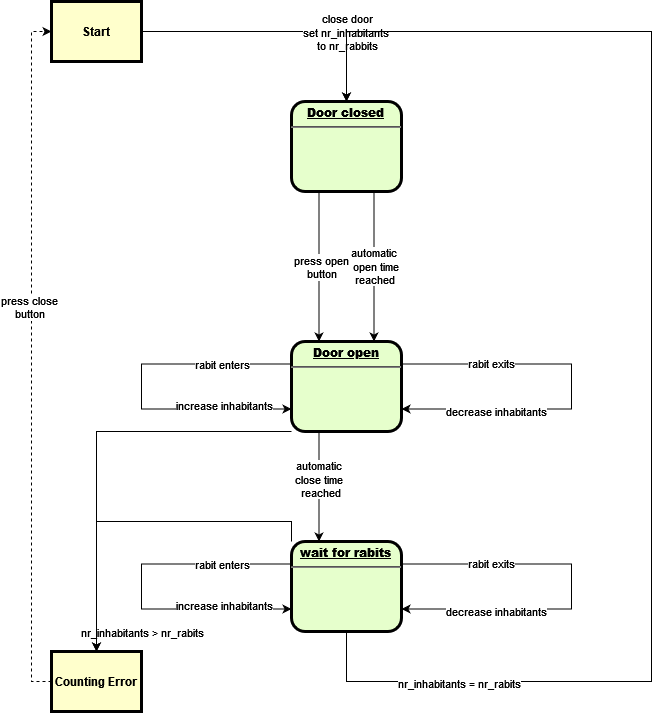

The diagram above was exported from draw.io. Its source (the exported page's mxGraphModel, read from the mxfile embedded in the PNG):
<mxGraphModel dx="1617" dy="1106" grid="1" gridSize="10" guides="1" tooltips="1" connect="1" arrows="1" fold="1" page="1" pageScale="1" pageWidth="826" pageHeight="1169" background="none" math="0" shadow="0">
  <root>
    <mxCell id="0" />
    <mxCell id="1" parent="0" />
    <mxCell id="iIBplqzZ6nTYUZRlm0S1-133" style="edgeStyle=orthogonalEdgeStyle;rounded=0;orthogonalLoop=1;jettySize=auto;html=1;exitX=0;exitY=0.5;exitDx=0;exitDy=0;entryX=0;entryY=0.5;entryDx=0;entryDy=0;dashed=1;" parent="1" source="3" target="iIBplqzZ6nTYUZRlm0S1-96" edge="1">
      <mxGeometry relative="1" as="geometry" />
    </mxCell>
    <mxCell id="iIBplqzZ6nTYUZRlm0S1-134" value="&lt;div&gt;press close&amp;nbsp;&lt;/div&gt;&lt;div&gt;button&lt;br&gt;&lt;/div&gt;" style="edgeLabel;html=1;align=center;verticalAlign=middle;resizable=0;points=[];" parent="iIBplqzZ6nTYUZRlm0S1-133" connectable="0" vertex="1">
      <mxGeometry x="0.1449" y="2" relative="1" as="geometry">
        <mxPoint as="offset" />
      </mxGeometry>
    </mxCell>
    <mxCell id="3" value="Counting Error" style="whiteSpace=wrap;align=center;verticalAlign=middle;fontStyle=1;strokeWidth=3;fillColor=#FFFFCC" parent="1" vertex="1">
      <mxGeometry x="40" y="700" width="90" height="60" as="geometry" />
    </mxCell>
    <mxCell id="iIBplqzZ6nTYUZRlm0S1-98" style="edgeStyle=orthogonalEdgeStyle;rounded=0;orthogonalLoop=1;jettySize=auto;html=1;exitX=1;exitY=0.5;exitDx=0;exitDy=0;entryX=0.5;entryY=0;entryDx=0;entryDy=0;" parent="1" source="iIBplqzZ6nTYUZRlm0S1-96" target="iIBplqzZ6nTYUZRlm0S1-97" edge="1">
      <mxGeometry relative="1" as="geometry" />
    </mxCell>
    <mxCell id="iIBplqzZ6nTYUZRlm0S1-99" value="&lt;div&gt;close door&lt;/div&gt;&lt;div&gt;set nr_inhabitants&amp;nbsp;&lt;/div&gt;&lt;div&gt;to nr_rabbits&lt;/div&gt;" style="edgeLabel;html=1;align=center;verticalAlign=middle;resizable=0;points=[];" parent="iIBplqzZ6nTYUZRlm0S1-98" connectable="0" vertex="1">
      <mxGeometry x="-0.0545" y="-4" relative="1" as="geometry">
        <mxPoint x="75" y="-4" as="offset" />
      </mxGeometry>
    </mxCell>
    <mxCell id="iIBplqzZ6nTYUZRlm0S1-96" value="Start" style="whiteSpace=wrap;align=center;verticalAlign=middle;fontStyle=1;strokeWidth=3;fillColor=#FFFFCC" parent="1" vertex="1">
      <mxGeometry x="40" y="50" width="90" height="60" as="geometry" />
    </mxCell>
    <mxCell id="iIBplqzZ6nTYUZRlm0S1-100" style="edgeStyle=orthogonalEdgeStyle;rounded=0;orthogonalLoop=1;jettySize=auto;html=1;exitX=0.25;exitY=1;exitDx=0;exitDy=0;entryX=0.25;entryY=0;entryDx=0;entryDy=0;" parent="1" source="iIBplqzZ6nTYUZRlm0S1-97" target="iIBplqzZ6nTYUZRlm0S1-101" edge="1">
      <mxGeometry relative="1" as="geometry">
        <mxPoint x="335" y="360" as="targetPoint" />
      </mxGeometry>
    </mxCell>
    <mxCell id="iIBplqzZ6nTYUZRlm0S1-102" value="&lt;div&gt;press open&lt;/div&gt;&lt;div&gt;button&lt;/div&gt;" style="edgeLabel;html=1;align=center;verticalAlign=middle;resizable=0;points=[];" parent="iIBplqzZ6nTYUZRlm0S1-100" connectable="0" vertex="1">
      <mxGeometry y="2" relative="1" as="geometry">
        <mxPoint as="offset" />
      </mxGeometry>
    </mxCell>
    <mxCell id="iIBplqzZ6nTYUZRlm0S1-97" value="&lt;p style=&quot;margin: 0px; margin-top: 4px; text-align: center; text-decoration: underline;&quot;&gt;&lt;strong&gt;Door closed&lt;br&gt;&lt;/strong&gt;&lt;/p&gt;&lt;hr&gt;&lt;p style=&quot;margin: 0px; margin-left: 8px;&quot;&gt;&lt;br&gt;&lt;/p&gt;" style="verticalAlign=middle;align=center;overflow=fill;fontSize=12;fontFamily=Helvetica;html=1;rounded=1;fontStyle=1;strokeWidth=3;fillColor=#E6FFCC" parent="1" vertex="1">
      <mxGeometry x="280" y="150" width="110" height="90" as="geometry" />
    </mxCell>
    <mxCell id="iIBplqzZ6nTYUZRlm0S1-119" style="edgeStyle=orthogonalEdgeStyle;rounded=0;orthogonalLoop=1;jettySize=auto;html=1;exitX=0.25;exitY=1;exitDx=0;exitDy=0;entryX=0.25;entryY=0;entryDx=0;entryDy=0;" parent="1" source="iIBplqzZ6nTYUZRlm0S1-101" target="iIBplqzZ6nTYUZRlm0S1-118" edge="1">
      <mxGeometry relative="1" as="geometry" />
    </mxCell>
    <mxCell id="iIBplqzZ6nTYUZRlm0S1-120" value="&lt;div&gt;automatic&amp;nbsp;&lt;/div&gt;&lt;div&gt;close time&amp;nbsp;&lt;/div&gt;&lt;div&gt;reached&lt;/div&gt;" style="edgeLabel;html=1;align=center;verticalAlign=middle;resizable=0;points=[];" parent="iIBplqzZ6nTYUZRlm0S1-119" connectable="0" vertex="1">
      <mxGeometry x="-0.1455" y="1" relative="1" as="geometry">
        <mxPoint as="offset" />
      </mxGeometry>
    </mxCell>
    <mxCell id="iIBplqzZ6nTYUZRlm0S1-121" style="edgeStyle=orthogonalEdgeStyle;rounded=0;orthogonalLoop=1;jettySize=auto;html=1;exitX=0;exitY=1;exitDx=0;exitDy=0;entryX=0.5;entryY=0;entryDx=0;entryDy=0;" parent="1" source="iIBplqzZ6nTYUZRlm0S1-101" target="3" edge="1">
      <mxGeometry relative="1" as="geometry">
        <Array as="points">
          <mxPoint x="85" y="480" />
        </Array>
      </mxGeometry>
    </mxCell>
    <mxCell id="iIBplqzZ6nTYUZRlm0S1-122" value="nr_inhabitants &amp;gt; nr_rabits" style="edgeLabel;html=1;align=center;verticalAlign=middle;resizable=0;points=[];" parent="iIBplqzZ6nTYUZRlm0S1-121" connectable="0" vertex="1">
      <mxGeometry x="-0.0033" y="-1" relative="1" as="geometry">
        <mxPoint x="46" y="188" as="offset" />
      </mxGeometry>
    </mxCell>
    <mxCell id="iIBplqzZ6nTYUZRlm0S1-101" value="&lt;p style=&quot;margin: 0px; margin-top: 4px; text-align: center; text-decoration: underline;&quot;&gt;&lt;strong&gt;Door open&lt;br&gt;&lt;/strong&gt;&lt;/p&gt;&lt;hr&gt;&lt;p style=&quot;margin: 0px; margin-left: 8px;&quot;&gt;&lt;br&gt;&lt;/p&gt;" style="verticalAlign=middle;align=center;overflow=fill;fontSize=12;fontFamily=Helvetica;html=1;rounded=1;fontStyle=1;strokeWidth=3;fillColor=#E6FFCC" parent="1" vertex="1">
      <mxGeometry x="280" y="390" width="110" height="90" as="geometry" />
    </mxCell>
    <mxCell id="iIBplqzZ6nTYUZRlm0S1-103" style="edgeStyle=orthogonalEdgeStyle;rounded=0;orthogonalLoop=1;jettySize=auto;html=1;exitX=0.75;exitY=1;exitDx=0;exitDy=0;entryX=0.75;entryY=0;entryDx=0;entryDy=0;" parent="1" source="iIBplqzZ6nTYUZRlm0S1-97" target="iIBplqzZ6nTYUZRlm0S1-101" edge="1">
      <mxGeometry relative="1" as="geometry">
        <mxPoint x="363" y="380" as="targetPoint" />
      </mxGeometry>
    </mxCell>
    <mxCell id="iIBplqzZ6nTYUZRlm0S1-104" value="&lt;div&gt;automatic&amp;nbsp;&lt;/div&gt;&lt;div&gt;open time&lt;/div&gt;&lt;div&gt;reached&lt;br&gt;&lt;/div&gt;" style="edgeLabel;html=1;align=center;verticalAlign=middle;resizable=0;points=[];" parent="iIBplqzZ6nTYUZRlm0S1-103" connectable="0" vertex="1">
      <mxGeometry x="-0.0133" y="1" relative="1" as="geometry">
        <mxPoint as="offset" />
      </mxGeometry>
    </mxCell>
    <mxCell id="iIBplqzZ6nTYUZRlm0S1-110" style="edgeStyle=orthogonalEdgeStyle;rounded=0;orthogonalLoop=1;jettySize=auto;html=1;exitX=0;exitY=0.25;exitDx=0;exitDy=0;entryX=0;entryY=0.75;entryDx=0;entryDy=0;" parent="1" source="iIBplqzZ6nTYUZRlm0S1-101" target="iIBplqzZ6nTYUZRlm0S1-101" edge="1">
      <mxGeometry relative="1" as="geometry">
        <Array as="points">
          <mxPoint x="130" y="413" />
          <mxPoint x="130" y="458" />
        </Array>
      </mxGeometry>
    </mxCell>
    <mxCell id="iIBplqzZ6nTYUZRlm0S1-111" value="rabit enters" style="edgeLabel;html=1;align=center;verticalAlign=middle;resizable=0;points=[];" parent="iIBplqzZ6nTYUZRlm0S1-110" connectable="0" vertex="1">
      <mxGeometry x="-0.5918" relative="1" as="geometry">
        <mxPoint as="offset" />
      </mxGeometry>
    </mxCell>
    <mxCell id="iIBplqzZ6nTYUZRlm0S1-112" value="increase inhabitants" style="edgeLabel;html=1;align=center;verticalAlign=middle;resizable=0;points=[];" parent="iIBplqzZ6nTYUZRlm0S1-110" connectable="0" vertex="1">
      <mxGeometry x="0.6082" y="5" relative="1" as="geometry">
        <mxPoint y="1" as="offset" />
      </mxGeometry>
    </mxCell>
    <mxCell id="iIBplqzZ6nTYUZRlm0S1-113" style="edgeStyle=orthogonalEdgeStyle;rounded=0;orthogonalLoop=1;jettySize=auto;html=1;exitX=1;exitY=0.25;exitDx=0;exitDy=0;entryX=1;entryY=0.75;entryDx=0;entryDy=0;" parent="1" source="iIBplqzZ6nTYUZRlm0S1-101" target="iIBplqzZ6nTYUZRlm0S1-101" edge="1">
      <mxGeometry relative="1" as="geometry">
        <Array as="points">
          <mxPoint x="560" y="413" />
          <mxPoint x="560" y="458" />
        </Array>
      </mxGeometry>
    </mxCell>
    <mxCell id="iIBplqzZ6nTYUZRlm0S1-114" value="rabit exits" style="edgeLabel;html=1;align=center;verticalAlign=middle;resizable=0;points=[];" parent="iIBplqzZ6nTYUZRlm0S1-113" connectable="0" vertex="1">
      <mxGeometry x="-0.5366" y="2" relative="1" as="geometry">
        <mxPoint y="1" as="offset" />
      </mxGeometry>
    </mxCell>
    <mxCell id="iIBplqzZ6nTYUZRlm0S1-115" value="decrease inhabitants" style="edgeLabel;html=1;align=center;verticalAlign=middle;resizable=0;points=[];" parent="iIBplqzZ6nTYUZRlm0S1-113" connectable="0" vertex="1">
      <mxGeometry x="0.5129" y="2" relative="1" as="geometry">
        <mxPoint as="offset" />
      </mxGeometry>
    </mxCell>
    <mxCell id="iIBplqzZ6nTYUZRlm0S1-130" style="edgeStyle=orthogonalEdgeStyle;rounded=0;orthogonalLoop=1;jettySize=auto;html=1;exitX=0;exitY=0;exitDx=0;exitDy=0;entryX=0.5;entryY=0;entryDx=0;entryDy=0;" parent="1" source="iIBplqzZ6nTYUZRlm0S1-118" target="3" edge="1">
      <mxGeometry relative="1" as="geometry" />
    </mxCell>
    <mxCell id="iIBplqzZ6nTYUZRlm0S1-131" style="edgeStyle=orthogonalEdgeStyle;rounded=0;orthogonalLoop=1;jettySize=auto;html=1;exitX=0.5;exitY=1;exitDx=0;exitDy=0;entryX=0.5;entryY=0;entryDx=0;entryDy=0;" parent="1" source="iIBplqzZ6nTYUZRlm0S1-118" target="iIBplqzZ6nTYUZRlm0S1-97" edge="1">
      <mxGeometry relative="1" as="geometry">
        <Array as="points">
          <mxPoint x="335" y="730" />
          <mxPoint x="640" y="730" />
          <mxPoint x="640" y="80" />
          <mxPoint x="335" y="80" />
        </Array>
      </mxGeometry>
    </mxCell>
    <mxCell id="iIBplqzZ6nTYUZRlm0S1-132" value="nr_inhabitants = nr_rabits" style="edgeLabel;html=1;align=center;verticalAlign=middle;resizable=0;points=[];" parent="iIBplqzZ6nTYUZRlm0S1-131" connectable="0" vertex="1">
      <mxGeometry x="-0.7652" y="-1" relative="1" as="geometry">
        <mxPoint as="offset" />
      </mxGeometry>
    </mxCell>
    <mxCell id="iIBplqzZ6nTYUZRlm0S1-118" value="&lt;p style=&quot;margin: 0px; margin-top: 4px; text-align: center; text-decoration: underline;&quot;&gt;&lt;strong&gt;wait for rabits&lt;br&gt;&lt;/strong&gt;&lt;/p&gt;&lt;hr&gt;&lt;p style=&quot;margin: 0px; margin-left: 8px;&quot;&gt;&lt;br&gt;&lt;/p&gt;" style="verticalAlign=middle;align=center;overflow=fill;fontSize=12;fontFamily=Helvetica;html=1;rounded=1;fontStyle=1;strokeWidth=3;fillColor=#E6FFCC" parent="1" vertex="1">
      <mxGeometry x="280" y="590" width="110" height="90" as="geometry" />
    </mxCell>
    <mxCell id="iIBplqzZ6nTYUZRlm0S1-123" style="edgeStyle=orthogonalEdgeStyle;rounded=0;orthogonalLoop=1;jettySize=auto;html=1;exitX=0;exitY=0.25;exitDx=0;exitDy=0;entryX=0;entryY=0.75;entryDx=0;entryDy=0;" parent="1" source="iIBplqzZ6nTYUZRlm0S1-118" target="iIBplqzZ6nTYUZRlm0S1-118" edge="1">
      <mxGeometry relative="1" as="geometry">
        <mxPoint x="280" y="612.5" as="sourcePoint" />
        <mxPoint x="280" y="657.5" as="targetPoint" />
        <Array as="points">
          <mxPoint x="130" y="613" />
          <mxPoint x="130" y="658" />
        </Array>
      </mxGeometry>
    </mxCell>
    <mxCell id="iIBplqzZ6nTYUZRlm0S1-124" value="rabit enters" style="edgeLabel;html=1;align=center;verticalAlign=middle;resizable=0;points=[];" parent="iIBplqzZ6nTYUZRlm0S1-123" connectable="0" vertex="1">
      <mxGeometry x="-0.5918" relative="1" as="geometry">
        <mxPoint as="offset" />
      </mxGeometry>
    </mxCell>
    <mxCell id="iIBplqzZ6nTYUZRlm0S1-125" value="increase inhabitants" style="edgeLabel;html=1;align=center;verticalAlign=middle;resizable=0;points=[];" parent="iIBplqzZ6nTYUZRlm0S1-123" connectable="0" vertex="1">
      <mxGeometry x="0.6082" y="5" relative="1" as="geometry">
        <mxPoint y="1" as="offset" />
      </mxGeometry>
    </mxCell>
    <mxCell id="iIBplqzZ6nTYUZRlm0S1-127" style="edgeStyle=orthogonalEdgeStyle;rounded=0;orthogonalLoop=1;jettySize=auto;html=1;exitX=1;exitY=0.25;exitDx=0;exitDy=0;entryX=1;entryY=0.75;entryDx=0;entryDy=0;" parent="1" source="iIBplqzZ6nTYUZRlm0S1-118" target="iIBplqzZ6nTYUZRlm0S1-118" edge="1">
      <mxGeometry relative="1" as="geometry">
        <mxPoint x="390" y="612.5" as="sourcePoint" />
        <mxPoint x="390" y="657.5" as="targetPoint" />
        <Array as="points">
          <mxPoint x="560" y="613" />
          <mxPoint x="560" y="658" />
        </Array>
      </mxGeometry>
    </mxCell>
    <mxCell id="iIBplqzZ6nTYUZRlm0S1-128" value="rabit exits" style="edgeLabel;html=1;align=center;verticalAlign=middle;resizable=0;points=[];" parent="iIBplqzZ6nTYUZRlm0S1-127" connectable="0" vertex="1">
      <mxGeometry x="-0.5366" y="2" relative="1" as="geometry">
        <mxPoint y="1" as="offset" />
      </mxGeometry>
    </mxCell>
    <mxCell id="iIBplqzZ6nTYUZRlm0S1-129" value="decrease inhabitants" style="edgeLabel;html=1;align=center;verticalAlign=middle;resizable=0;points=[];" parent="iIBplqzZ6nTYUZRlm0S1-127" connectable="0" vertex="1">
      <mxGeometry x="0.5129" y="2" relative="1" as="geometry">
        <mxPoint as="offset" />
      </mxGeometry>
    </mxCell>
  </root>
</mxGraphModel>